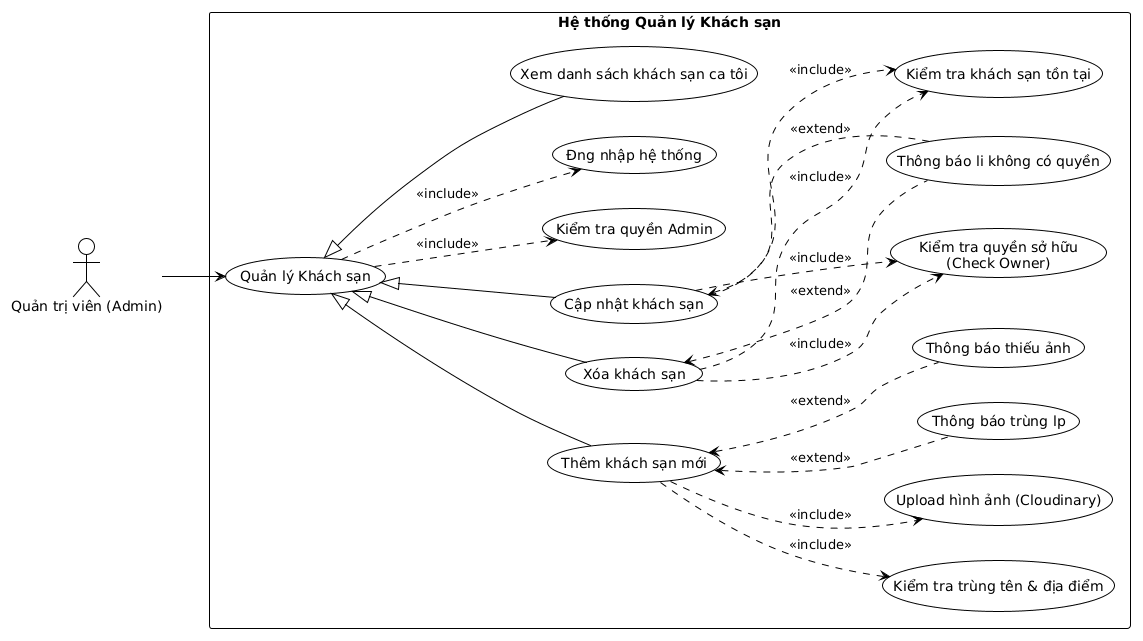

The diagram above was rendered by PlantUML. Its source (embedded in the PNG):
@startuml
!theme plain
left to right direction

actor "Quản trị viên (Admin)" as Admin

rectangle "Hệ thống Quản lý Khách sạn" {
  usecase "Quản lý Khách sạn" as HotelManage
  usecase "Kiểm tra quyền Admin" as CheckAdmin
  usecase "Xóa khách sạn" as DeleteHotel
  usecase "Kiểm tra khách sạn tồn tại" as CheckHotelExists
  usecase "Cập nhật khách sạn" as UpdateHotel
  usecase "Kiểm tra quyền sở hữu\n(Check Owner)" as CheckOwner
  usecase "Thông báo lỗi không có quyền" as PermissionError
  usecase "Đăng nhập hệ thống" as LoginSystem
  usecase "Xem danh sách khách sạn của tôi" as MyHotels
  usecase "Thêm khách sạn mới" as AddHotel
  usecase "Kiểm tra trùng tên & địa điểm" as CheckDuplicate
  usecase "Upload hình ảnh (Cloudinary)" as UploadImage
  usecase "Thông báo trùng lặp" as DuplicateError
  usecase "Thông báo thiếu ảnh" as MissingImage
}

Admin --> HotelManage

DeleteHotel -up-|> HotelManage
UpdateHotel -up-|> HotelManage
MyHotels -up-|> HotelManage
AddHotel -up-|> HotelManage

HotelManage ..> CheckAdmin : <<include>>
HotelManage ..> LoginSystem : <<include>>

DeleteHotel ..> CheckHotelExists : <<include>>
DeleteHotel ..> CheckOwner : <<include>>
UpdateHotel ..> CheckHotelExists : <<include>>
UpdateHotel ..> CheckOwner : <<include>>
AddHotel ..> CheckDuplicate : <<include>>
AddHotel ..> UploadImage : <<include>>

PermissionError .up.> UpdateHotel : <<extend>>
PermissionError .up.> DeleteHotel : <<extend>>
DuplicateError .up.> AddHotel : <<extend>>
MissingImage .up.> AddHotel : <<extend>>
@enduml